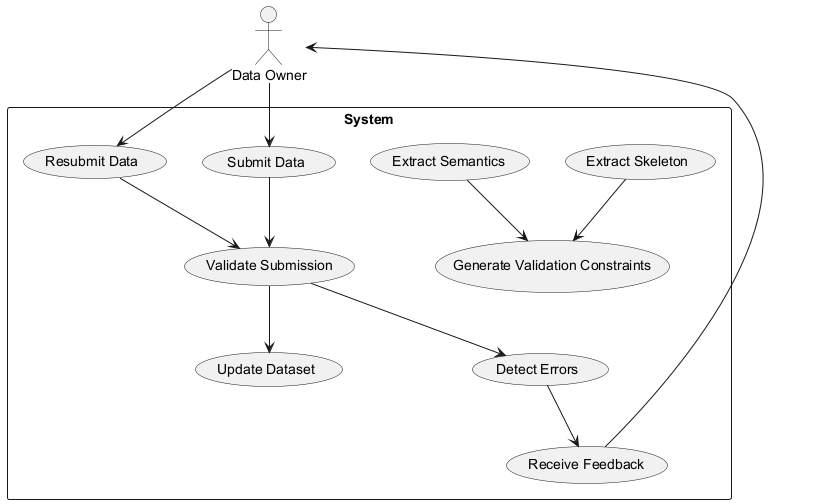

The diagram above was rendered by PlantUML. Its source (embedded in the PNG):
@startuml

actor "Data Owner" as DO

rectangle "System" {
    usecase "Extract Skeleton" as UC1
    usecase "Extract Semantics" as UC2
    usecase "Generate Validation Constraints" as UC3
    usecase "Submit Data" as UC4
    usecase "Validate Submission" as UC5
    usecase "Update Dataset" as UC6
    usecase "Detect Errors" as UC7
    usecase "Receive Feedback" as UC8
    usecase "Resubmit Data" as UC9
}

DO --> UC4
DO <-- UC8
DO --> UC9

UC1 --> UC3
UC2 --> UC3
UC4 --> UC5
UC5 --> UC6
UC5 --> UC7
UC7 --> UC8
UC9 --> UC5

@enduml